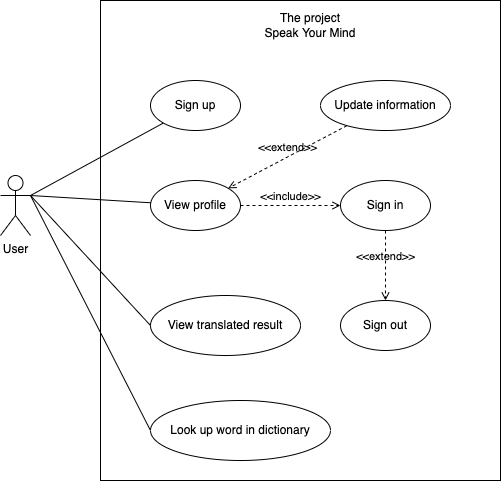

The diagram above was exported from draw.io. Its source (the exported page's mxGraphModel, read from the mxfile embedded in the PNG):
<mxGraphModel dx="946" dy="589" grid="1" gridSize="10" guides="1" tooltips="1" connect="1" arrows="1" fold="1" page="1" pageScale="1" pageWidth="850" pageHeight="1100" math="0" shadow="0">
  <root>
    <mxCell id="0" />
    <mxCell id="1" parent="0" />
    <mxCell id="VDu0bcNLICDdjVw8o6WB-2" value="" style="rounded=0;whiteSpace=wrap;html=1;" parent="1" vertex="1">
      <mxGeometry x="280" y="90" width="400" height="480" as="geometry" />
    </mxCell>
    <mxCell id="VDu0bcNLICDdjVw8o6WB-3" value="The project&lt;br&gt;Speak Your Mind" style="text;html=1;strokeColor=none;fillColor=none;align=center;verticalAlign=middle;whiteSpace=wrap;rounded=0;" parent="1" vertex="1">
      <mxGeometry x="395" y="100" width="190" height="30" as="geometry" />
    </mxCell>
    <mxCell id="VDu0bcNLICDdjVw8o6WB-14" style="rounded=0;orthogonalLoop=1;jettySize=auto;html=1;exitX=1;exitY=0.3333333333333333;exitDx=0;exitDy=0;exitPerimeter=0;endArrow=none;endFill=0;" parent="1" source="VDu0bcNLICDdjVw8o6WB-4" target="VDu0bcNLICDdjVw8o6WB-5" edge="1">
      <mxGeometry relative="1" as="geometry" />
    </mxCell>
    <mxCell id="VDu0bcNLICDdjVw8o6WB-4" value="User" style="shape=umlActor;verticalLabelPosition=bottom;verticalAlign=top;html=1;outlineConnect=0;" parent="1" vertex="1">
      <mxGeometry x="180" y="265" width="30" height="60" as="geometry" />
    </mxCell>
    <mxCell id="VDu0bcNLICDdjVw8o6WB-5" value="Sign up" style="ellipse;whiteSpace=wrap;html=1;" parent="1" vertex="1">
      <mxGeometry x="330" y="170" width="90" height="50" as="geometry" />
    </mxCell>
    <mxCell id="VDu0bcNLICDdjVw8o6WB-6" value="View profile" style="ellipse;whiteSpace=wrap;html=1;" parent="1" vertex="1">
      <mxGeometry x="330" y="270" width="90" height="50" as="geometry" />
    </mxCell>
    <mxCell id="VDu0bcNLICDdjVw8o6WB-7" value="Update information" style="ellipse;whiteSpace=wrap;html=1;" parent="1" vertex="1">
      <mxGeometry x="500" y="170" width="130" height="50" as="geometry" />
    </mxCell>
    <mxCell id="VDu0bcNLICDdjVw8o6WB-8" value="Sign in" style="ellipse;whiteSpace=wrap;html=1;" parent="1" vertex="1">
      <mxGeometry x="520" y="270" width="90" height="50" as="geometry" />
    </mxCell>
    <mxCell id="VDu0bcNLICDdjVw8o6WB-9" value="Sign out" style="ellipse;whiteSpace=wrap;html=1;" parent="1" vertex="1">
      <mxGeometry x="520" y="390" width="90" height="50" as="geometry" />
    </mxCell>
    <mxCell id="VDu0bcNLICDdjVw8o6WB-10" value="&amp;lt;&amp;lt;extend&amp;gt;&amp;gt;" style="html=1;verticalAlign=bottom;labelBackgroundColor=none;endArrow=open;endFill=0;dashed=1;rounded=0;" parent="1" source="VDu0bcNLICDdjVw8o6WB-7" target="VDu0bcNLICDdjVw8o6WB-6" edge="1">
      <mxGeometry width="160" relative="1" as="geometry">
        <mxPoint x="400" y="290" as="sourcePoint" />
        <mxPoint x="560" y="290" as="targetPoint" />
      </mxGeometry>
    </mxCell>
    <mxCell id="VDu0bcNLICDdjVw8o6WB-11" value="&amp;lt;&amp;lt;include&amp;gt;&amp;gt;" style="html=1;verticalAlign=bottom;labelBackgroundColor=none;endArrow=open;endFill=0;dashed=1;rounded=0;" parent="1" source="VDu0bcNLICDdjVw8o6WB-6" target="VDu0bcNLICDdjVw8o6WB-8" edge="1">
      <mxGeometry width="160" relative="1" as="geometry">
        <mxPoint x="400" y="290" as="sourcePoint" />
        <mxPoint x="560" y="290" as="targetPoint" />
      </mxGeometry>
    </mxCell>
    <mxCell id="VDu0bcNLICDdjVw8o6WB-12" value="&amp;lt;&amp;lt;extend&amp;gt;&amp;gt;" style="html=1;verticalAlign=bottom;labelBackgroundColor=none;endArrow=open;endFill=0;dashed=1;rounded=0;" parent="1" source="VDu0bcNLICDdjVw8o6WB-8" target="VDu0bcNLICDdjVw8o6WB-9" edge="1">
      <mxGeometry width="160" relative="1" as="geometry">
        <mxPoint x="527.9612786430841" y="222.25358505369502" as="sourcePoint" />
        <mxPoint x="422.5028858363203" y="261.18314732346096" as="targetPoint" />
      </mxGeometry>
    </mxCell>
    <mxCell id="VDu0bcNLICDdjVw8o6WB-13" value="View translated result" style="ellipse;whiteSpace=wrap;html=1;" parent="1" vertex="1">
      <mxGeometry x="330" y="385" width="150" height="60" as="geometry" />
    </mxCell>
    <mxCell id="VDu0bcNLICDdjVw8o6WB-16" style="rounded=0;orthogonalLoop=1;jettySize=auto;html=1;exitX=1;exitY=0.3333333333333333;exitDx=0;exitDy=0;exitPerimeter=0;endArrow=none;endFill=0;" parent="1" source="VDu0bcNLICDdjVw8o6WB-4" target="VDu0bcNLICDdjVw8o6WB-6" edge="1">
      <mxGeometry relative="1" as="geometry" />
    </mxCell>
    <mxCell id="VDu0bcNLICDdjVw8o6WB-17" style="rounded=0;orthogonalLoop=1;jettySize=auto;html=1;exitX=1;exitY=0.3333333333333333;exitDx=0;exitDy=0;exitPerimeter=0;endArrow=none;endFill=0;entryX=0;entryY=0.5;entryDx=0;entryDy=0;" parent="1" source="VDu0bcNLICDdjVw8o6WB-4" target="VDu0bcNLICDdjVw8o6WB-13" edge="1">
      <mxGeometry relative="1" as="geometry" />
    </mxCell>
    <mxCell id="dxMHQxNCNfwrtLO-VGeY-2" style="rounded=0;orthogonalLoop=1;jettySize=auto;html=1;exitX=1;exitY=0.3333333333333333;exitDx=0;exitDy=0;exitPerimeter=0;endArrow=none;endFill=0;entryX=0;entryY=0.5;entryDx=0;entryDy=0;" edge="1" parent="1" source="VDu0bcNLICDdjVw8o6WB-4" target="dxMHQxNCNfwrtLO-VGeY-3">
      <mxGeometry relative="1" as="geometry" />
    </mxCell>
    <mxCell id="dxMHQxNCNfwrtLO-VGeY-3" value="Look up word in dictionary" style="ellipse;whiteSpace=wrap;html=1;" vertex="1" parent="1">
      <mxGeometry x="330" y="490" width="180" height="60" as="geometry" />
    </mxCell>
  </root>
</mxGraphModel>